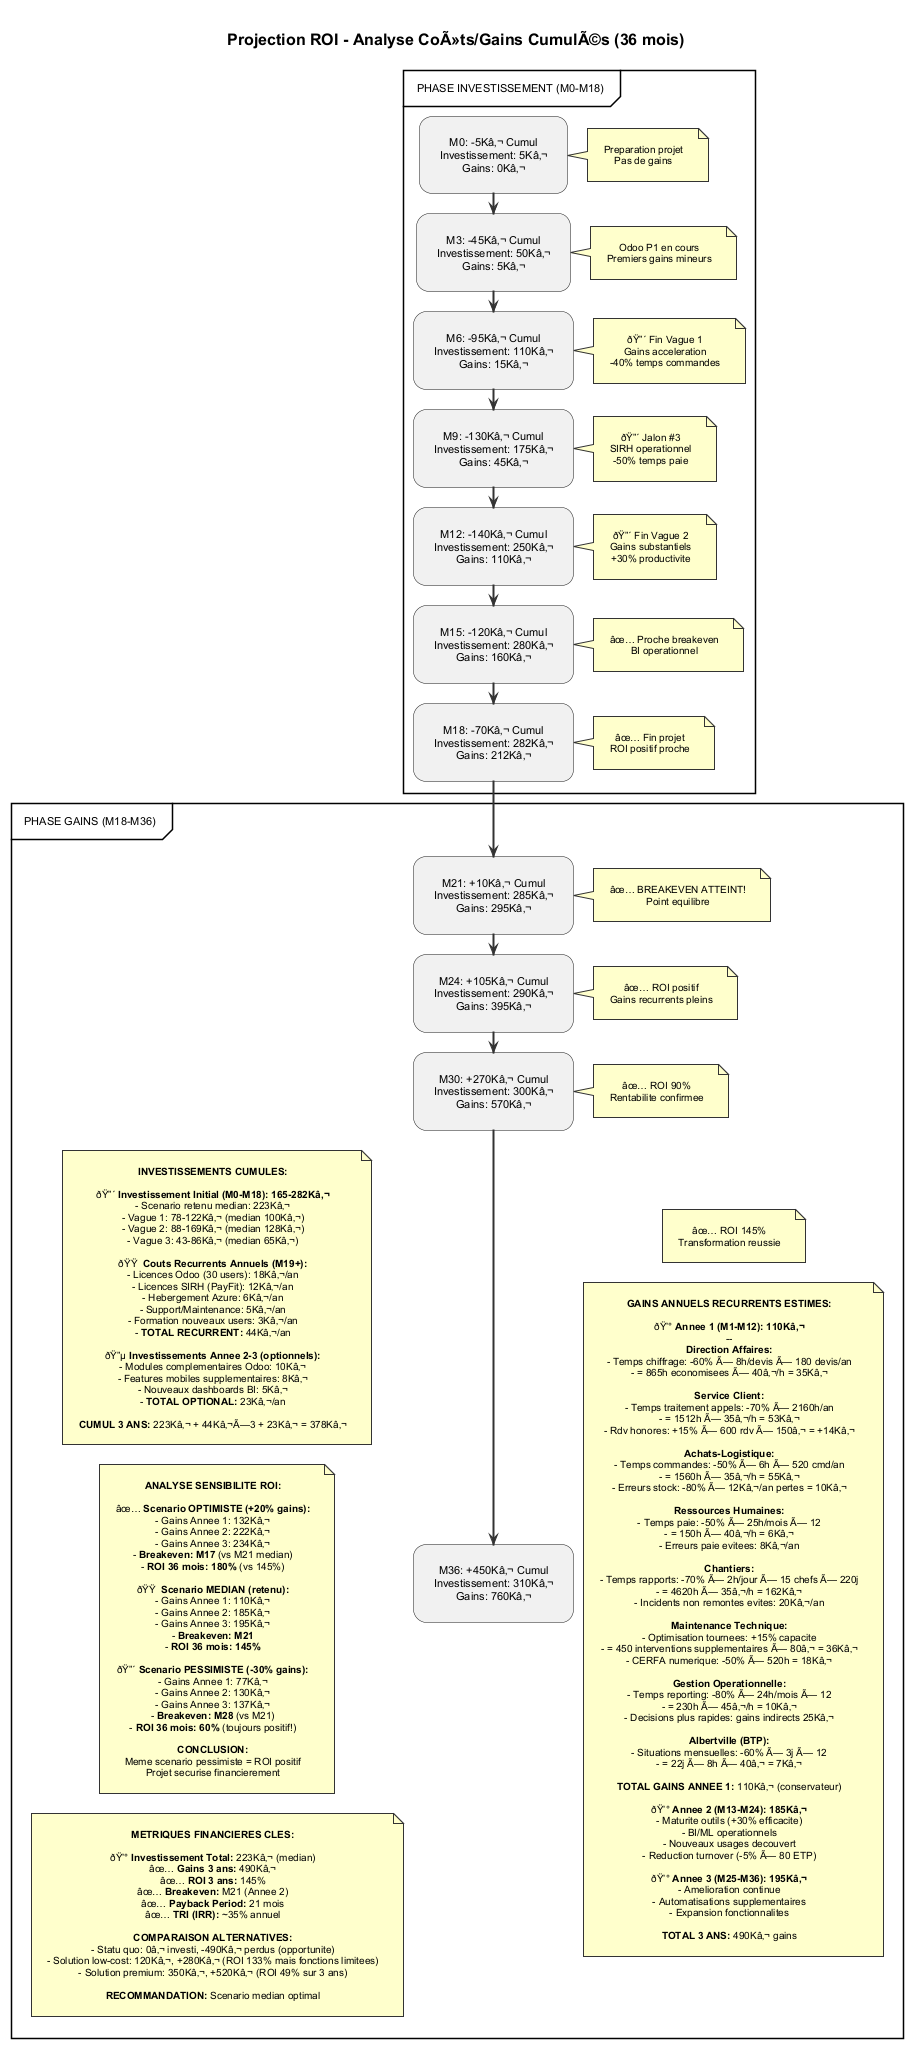

The diagram above was rendered by PlantUML. Its source (embedded in the PNG):
@startuml 08_roi_projection

' === METADATA ===
' Service: Synthese Transverse
' Date Creation: 2025-11-20
' Auteur: Agent PlantUML Duret
' Version: 1.0
' Type Diagramme: Activity (simule graphique)
' Description: Projection ROI cumulative sur 36 mois (investissements vs gains)
' === FIN METADATA ===

!include ../../../Services/_shared/uml/styles/duret_colors.puml
!include ../../../Services/_shared/uml/styles/duret_layout.puml
!include ../../../Services/_shared/uml/styles/duret_legends.puml

title Projection ROI - Analyse CoÃ»ts/Gains CumulÃ©s (36 mois)

' === SIMULATION COURBE ROI ===
!procedure COURBE_ROI()

partition "PHASE INVESTISSEMENT (M0-M18)" {
  :M0: -5Kâ‚¬ Cumul
  Investissement: 5Kâ‚¬
  Gains: 0Kâ‚¬;
  note right
    Preparation projet
    Pas de gains
  end note

  :M3: -45Kâ‚¬ Cumul
  Investissement: 50Kâ‚¬
  Gains: 5Kâ‚¬;
  note right
    Odoo P1 en cours
    Premiers gains mineurs
  end note

  :M6: -95Kâ‚¬ Cumul
  Investissement: 110Kâ‚¬
  Gains: 15Kâ‚¬;
  note right
    EMO_CRITICAL Fin Vague 1
    Gains acceleration
    -40% temps commandes
  end note

  :M9: -130Kâ‚¬ Cumul
  Investissement: 175Kâ‚¬
  Gains: 45Kâ‚¬;
  note right
    EMO_CRITICAL Jalon #3
    SIRH operationnel
    -50% temps paie
  end note

  :M12: -140Kâ‚¬ Cumul
  Investissement: 250Kâ‚¬
  Gains: 110Kâ‚¬;
  note right
    EMO_CRITICAL Fin Vague 2
    Gains substantiels
    +30% productivite
  end note

  :M15: -120Kâ‚¬ Cumul
  Investissement: 280Kâ‚¬
  Gains: 160Kâ‚¬;
  note right
    EMO_SUCCESS Proche breakeven
    BI operationnel
  end note

  :M18: -70Kâ‚¬ Cumul
  Investissement: 282Kâ‚¬
  Gains: 212Kâ‚¬;
  note right
    EMO_SUCCESS Fin projet
    ROI positif proche
  end note
}

partition "PHASE GAINS (M18-M36)" {
  :M21: +10Kâ‚¬ Cumul
  Investissement: 285Kâ‚¬
  Gains: 295Kâ‚¬;
  note right
    EMO_SUCCESS BREAKEVEN ATTEINT!
    Point equilibre
  end note

  :M24: +105Kâ‚¬ Cumul
  Investissement: 290Kâ‚¬
  Gains: 395Kâ‚¬;
  note right
    EMO_SUCCESS ROI positif
    Gains recurrents pleins
  end note

  :M30: +270Kâ‚¬ Cumul
  Investissement: 300Kâ‚¬
  Gains: 570Kâ‚¬;
  note right
    EMO_SUCCESS ROI 90%
    Rentabilite confirmee
  end note

  :M36: +450Kâ‚¬ Cumul
  Investissement: 310Kâ‚¬
  Gains: 760Kâ‚¬;
  note right
    EMO_SUCCESS ROI 145%
    Transformation reussie
  end note
}

!endprocedure

COURBE_ROI()

' === DETAILS GAINS ANNUELS ===
note right
  **GAINS ANNUELS RECURRENTS ESTIMES:**

  EMO_MONEY **Annee 1 (M1-M12): 110Kâ‚¬**
  --
  **Direction Affaires:**
  - Temps chiffrage: -60% Ã— 8h/devis Ã— 180 devis/an
  - = 865h economisees Ã— 40â‚¬/h = 35Kâ‚¬

  **Service Client:**
  - Temps traitement appels: -70% Ã— 2160h/an
  - = 1512h Ã— 35â‚¬/h = 53Kâ‚¬
  - Rdv honores: +15% Ã— 600 rdv Ã— 150â‚¬ = +14Kâ‚¬

  **Achats-Logistique:**
  - Temps commandes: -50% Ã— 6h Ã— 520 cmd/an
  - = 1560h Ã— 35â‚¬/h = 55Kâ‚¬
  - Erreurs stock: -80% Ã— 12Kâ‚¬/an pertes = 10Kâ‚¬

  **Ressources Humaines:**
  - Temps paie: -50% Ã— 25h/mois Ã— 12
  - = 150h Ã— 40â‚¬/h = 6Kâ‚¬
  - Erreurs paie evitees: 8Kâ‚¬/an

  **Chantiers:**
  - Temps rapports: -70% Ã— 2h/jour Ã— 15 chefs Ã— 220j
  - = 4620h Ã— 35â‚¬/h = 162Kâ‚¬
  - Incidents non remontes evites: 20Kâ‚¬/an

  **Maintenance Technique:**
  - Optimisation tournees: +15% capacite
  - = 450 interventions supplementaires Ã— 80â‚¬ = 36Kâ‚¬
  - CERFA numerique: -50% Ã— 520h = 18Kâ‚¬

  **Gestion Operationnelle:**
  - Temps reporting: -80% Ã— 24h/mois Ã— 12
  - = 230h Ã— 45â‚¬/h = 10Kâ‚¬
  - Decisions plus rapides: gains indirects 25Kâ‚¬

  **Albertville (BTP):**
  - Situations mensuelles: -60% Ã— 3j Ã— 12
  - = 22j Ã— 8h Ã— 40â‚¬ = 7Kâ‚¬

  **TOTAL GAINS ANNEE 1:** 110Kâ‚¬ (conservateur)

  EMO_MONEY **Annee 2 (M13-M24): 185Kâ‚¬**
  - Maturite outils (+30% efficacite)
  - BI/ML operationnels
  - Nouveaux usages decouvert
  - Reduction turnover (-5% Ã— 80 ETP)

  EMO_MONEY **Annee 3 (M25-M36): 195Kâ‚¬**
  - Amelioration continue
  - Automatisations supplementaires
  - Expansion fonctionnalites

  **TOTAL 3 ANS:** 490Kâ‚¬ gains
end note

' === DETAILS INVESTISSEMENTS ===
note left
  **INVESTISSEMENTS CUMULES:**

  EMO_CRITICAL **Investissement Initial (M0-M18): 165-282Kâ‚¬**
  - Scenario retenu median: 223Kâ‚¬
  - Vague 1: 78-122Kâ‚¬ (median 100Kâ‚¬)
  - Vague 2: 88-169Kâ‚¬ (median 128Kâ‚¬)
  - Vague 3: 43-86Kâ‚¬ (median 65Kâ‚¬)

  EMO_WARNING **Couts Recurrents Annuels (M19+):**
  - Licences Odoo (30 users): 18Kâ‚¬/an
  - Licences SIRH (PayFit): 12Kâ‚¬/an
  - Hebergement Azure: 6Kâ‚¬/an
  - Support/Maintenance: 5Kâ‚¬/an
  - Formation nouveaux users: 3Kâ‚¬/an
  - **TOTAL RECURRENT:** 44Kâ‚¬/an

  EMO_INFO **Investissements Annee 2-3 (optionnels):**
  - Modules complementaires Odoo: 10Kâ‚¬
  - Features mobiles supplementaires: 8Kâ‚¬
  - Nouveaux dashboards BI: 5Kâ‚¬
  - **TOTAL OPTIONAL:** 23Kâ‚¬/an

  **CUMUL 3 ANS:** 223Kâ‚¬ + 44Kâ‚¬Ã—3 + 23Kâ‚¬ = 378Kâ‚¬
end note

' === ANALYSE SENSIBILITE ===
note
  **ANALYSE SENSIBILITE ROI:**

  âœ… **Scenario OPTIMISTE (+20% gains):**
  - Gains Annee 1: 132Kâ‚¬
  - Gains Annee 2: 222Kâ‚¬
  - Gains Annee 3: 234Kâ‚¬
  - **Breakeven: M17** (vs M21 median)
  - **ROI 36 mois: 180%** (vs 145%)

  ðŸŸ  **Scenario MEDIAN (retenu):**
  - Gains Annee 1: 110Kâ‚¬
  - Gains Annee 2: 185Kâ‚¬
  - Gains Annee 3: 195Kâ‚¬
  - **Breakeven: M21**
  - **ROI 36 mois: 145%**

  ðŸ”´ **Scenario PESSIMISTE (-30% gains):**
  - Gains Annee 1: 77Kâ‚¬
  - Gains Annee 2: 130Kâ‚¬
  - Gains Annee 3: 137Kâ‚¬
  - **Breakeven: M28** (vs M21)
  - **ROI 36 mois: 60%** (toujours positif!)

  **CONCLUSION:**
  Meme scenario pessimiste = ROI positif
  Projet securise financierement
end note

' === METRIQUES CLES ===
note
  **METRIQUES FINANCIERES CLES:**

  ðŸ’° **Investissement Total:** 223Kâ‚¬ (median)
  âœ… **Gains 3 ans:** 490Kâ‚¬
  âœ… **ROI 3 ans:** 145%
  âœ… **Breakeven:** M21 (Annee 2)
  âœ… **Payback Period:** 21 mois
  âœ… **TRI (IRR):** ~35% annuel

  **COMPARAISON ALTERNATIVES:**
  - Statu quo: 0â‚¬ investi, -490Kâ‚¬ perdus (opportunite)
  - Solution low-cost: 120Kâ‚¬, +280Kâ‚¬ (ROI 133% mais fonctions limitees)
  - Solution premium: 350Kâ‚¬, +520Kâ‚¬ (ROI 49% sur 3 ans)

  **RECOMMANDATION:** Scenario median optimal
end note

@enduml